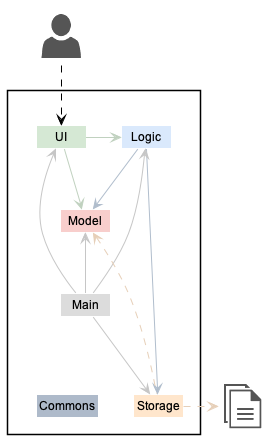

The diagram above was rendered by PlantUML. Its source (embedded in the PNG):
@startuml
!include <office/Concepts/globe_internet>
!include <office/Concepts/documents>
!include <office/Users/user>
!include style.puml

Package " "<<Rectangle>>{
    Class UI UI_COLOR
    Class Logic LOGIC_COLOR
    Class Storage STORAGE_COLOR
    Class Model MODEL_COLOR
    Class Main #dcdcdc
    Class Commons LOGIC_COLOR_T2
}

Class "<$user>" as User #FFFFFF
Class "<$documents>" as File #FFFFFF


UI -[UI_COLOR_T1]> Logic
UI -right[UI_COLOR_T1]-> Model
Logic -[LOGIC_COLOR_T1]-> Storage
Logic -down[LOGIC_COLOR_T1]-> Model
Main -[MAIN_COLOR_T1]-> UI
Main -[MAIN_COLOR_T1]-> Logic
Main -[MAIN_COLOR_T1]-> Storage
Main -up[MAIN_COLOR_T1]-> Model
Main -down[hidden]-> Commons

Storage -up[STORAGE_COLOR_T1].> Model
Storage .right[STORAGE_COLOR_T1].>File
User .down.> UI
@enduml